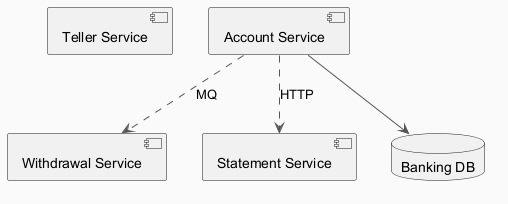

The diagram above was rendered by PlantUML. Its source (embedded in the PNG):
@startuml
skinparam backgroundColor #FAFAFA
skinparam classBackgroundColor #FFF3E0
skinparam classBorderColor #E65100
skinparam ArrowColor #555555
component "Teller Service" as C_TellerService
component "Account Service" as C_AccountService
component "Withdrawal Service" as C_WithdrawalService
component "Statement Service" as C_StatementService
database "Banking DB" as DB_banking
C_AccountService --> DB_banking
C_AccountService ..> C_WithdrawalService : MQ
C_AccountService ..> C_StatementService : HTTP
@enduml